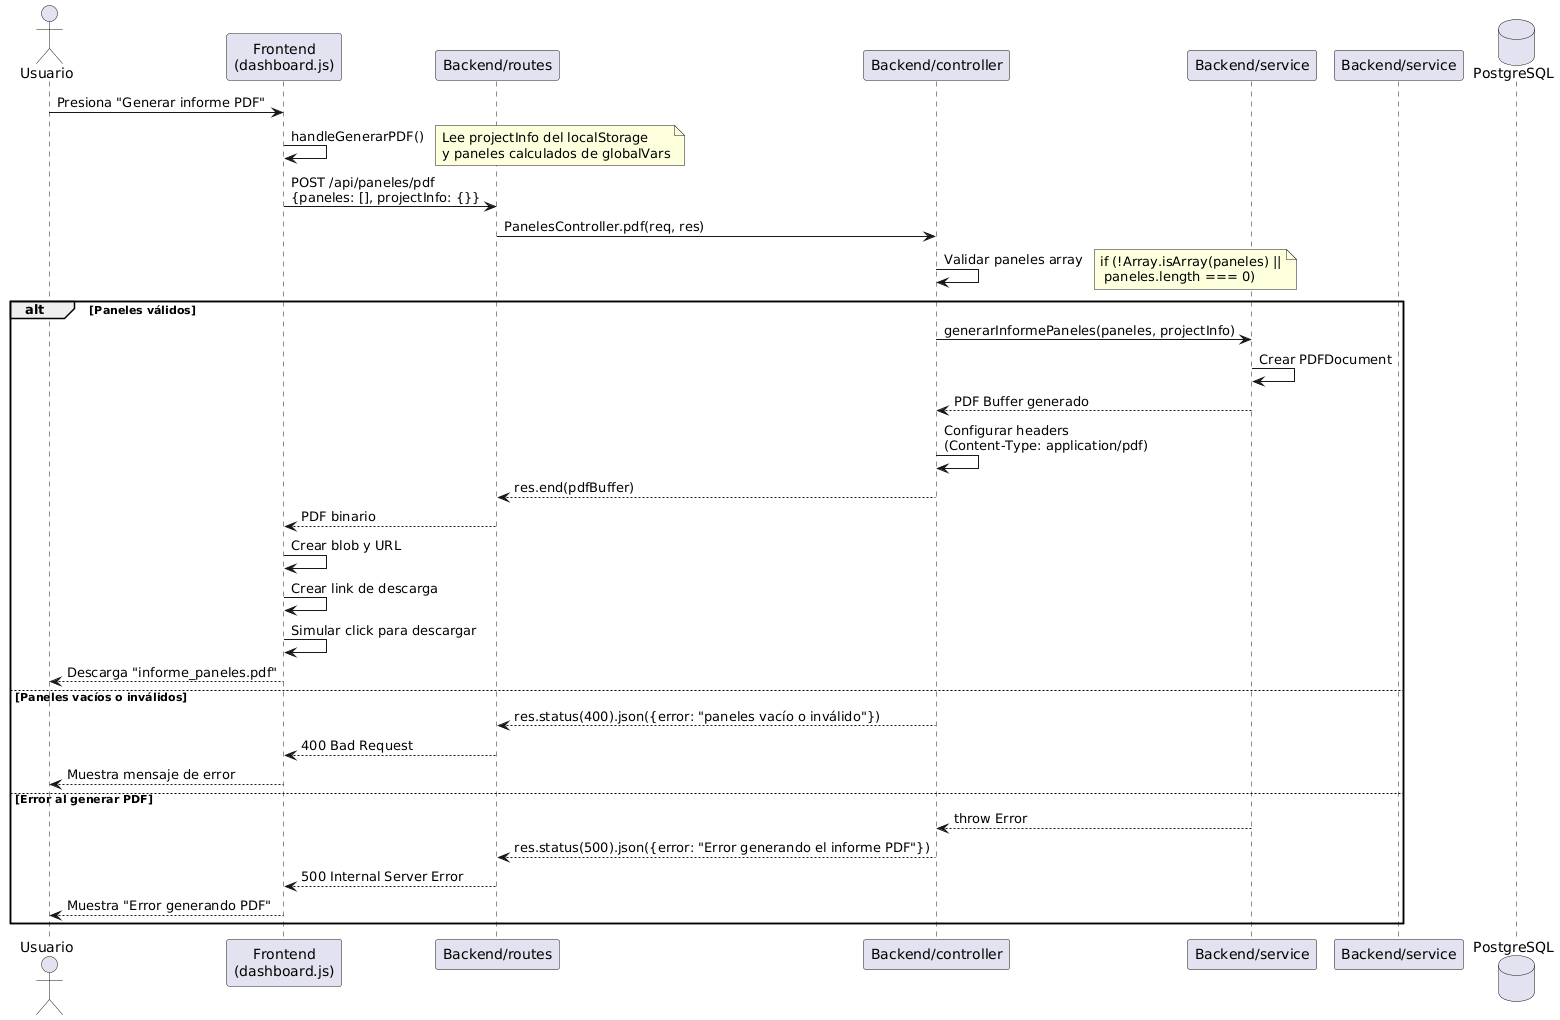

The diagram above was rendered by PlantUML. Its source (embedded in the PNG):
@startuml
actor Usuario
participant "Frontend\n(dashboard.js)" as Frontend
participant "Backend/routes" as panelesRoute
participant "Backend/controller" as panelesController
participant "Backend/service" as pdfService
participant "Backend/service" as panelesService
database PostgreSQL

Usuario -> Frontend: Presiona "Generar informe PDF"
Frontend -> Frontend: handleGenerarPDF()
note right: Lee projectInfo del localStorage\ny paneles calculados de globalVars

Frontend -> panelesRoute: POST /api/paneles/pdf\n{paneles: [], projectInfo: {}}
panelesRoute -> panelesController: PanelesController.pdf(req, res)

panelesController -> panelesController: Validar paneles array
note right: if (!Array.isArray(paneles) ||\n paneles.length === 0)

alt Paneles válidos
    panelesController -> pdfService: generarInformePaneles(paneles, projectInfo)
    
    pdfService -> pdfService: Crear PDFDocument
    
    pdfService --> panelesController: PDF Buffer generado
    panelesController -> panelesController: Configurar headers\n(Content-Type: application/pdf)
    panelesController --> panelesRoute: res.end(pdfBuffer)
    panelesRoute --> Frontend: PDF binario
    
    Frontend -> Frontend: Crear blob y URL
    Frontend -> Frontend: Crear link de descarga
    Frontend -> Frontend: Simular click para descargar
    Frontend --> Usuario: Descarga "informe_paneles.pdf"
    
else Paneles vacíos o inválidos
    panelesController --> panelesRoute: res.status(400).json({error: "paneles vacío o inválido"})
    panelesRoute --> Frontend: 400 Bad Request
    Frontend --> Usuario: Muestra mensaje de error
    
else Error al generar PDF
    pdfService --> panelesController: throw Error
    panelesController --> panelesRoute: res.status(500).json({error: "Error generando el informe PDF"})
    panelesRoute --> Frontend: 500 Internal Server Error
    Frontend --> Usuario: Muestra "Error generando PDF"
end
@enduml